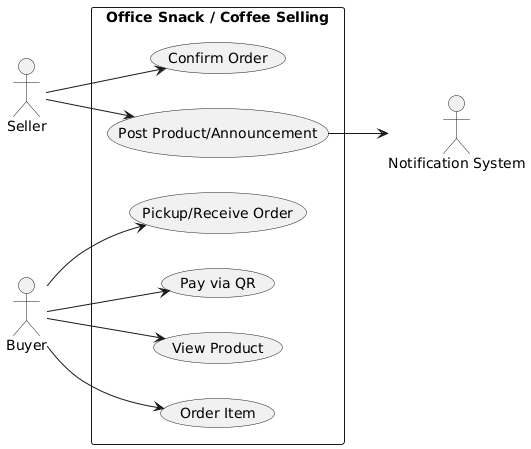

The diagram above was rendered by PlantUML. Its source (embedded in the PNG):
@startuml
left to right direction
actor Seller
actor Buyer
actor "Notification System" as Notifier

rectangle "Office Snack / Coffee Selling" {
  Seller --> (Post Product/Announcement)
  (Post Product/Announcement) --> Notifier
  Buyer --> (View Product)
  Buyer --> (Order Item)
  Seller --> (Confirm Order)
  Buyer --> (Pay via QR)
  Buyer --> (Pickup/Receive Order)
}
@enduml